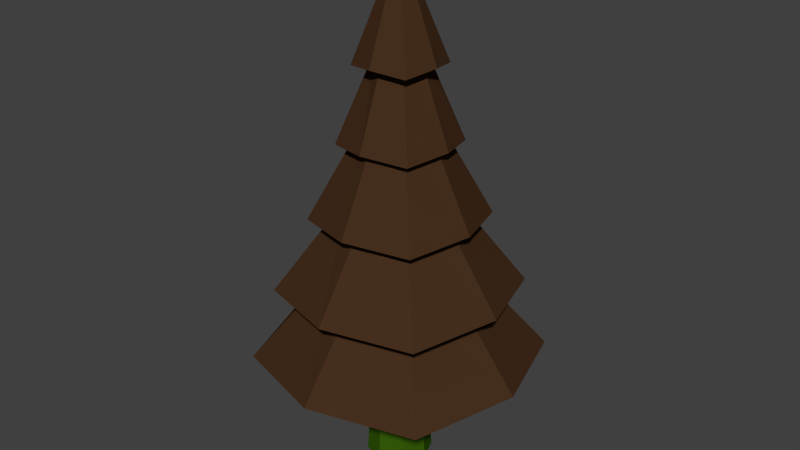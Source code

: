 # Source: tree1_LOD1.blend  (saved by Blender 2.77.0; exported with 4.5.12 LTS)
import bpy
from mathutils import Matrix  # noqa: F401  (used for matrix-valued properties, if any)

bpy.ops.wm.read_factory_settings(use_empty=True)
scene = bpy.context.scene
scene.name = 'Scene'

# ---- collections
col_collection_1 = bpy.data.collections.new('Collection 1'); scene.collection.children.link(col_collection_1)

# ---- materials (node trees are filled in below, after node groups)
mat_material_001 = bpy.data.materials.new('Material.001')
mat_material_001.alpha_threshold = 0.0
mat_material_001.roughness = 0.5
mat_material_002 = bpy.data.materials.new('Material.002')
mat_material_002.alpha_threshold = 0.0
mat_material_002.roughness = 0.5

# ---- material node trees
mat_material_001.use_nodes = True; mat_material_001.node_tree.nodes.clear()
_N = mat_material_001.node_tree.nodes; _L = mat_material_001.node_tree.links
n0 = _N.new('ShaderNodeOutputMaterial'); n0.name = 'Material Output'; n0.location = (300, 300)
n1 = _N.new('ShaderNodeBsdfDiffuse'); n1.name = 'Diffuse BSDF'; n1.location = (10, 300)
n1.inputs[0].default_value = (0.06072, 0.02824, 0.01255, 1.0)
_L.new(n1.outputs[0], n0.inputs[0])
n0.is_active_output = True
mat_material_002.use_nodes = True; mat_material_002.node_tree.nodes.clear()
_N = mat_material_002.node_tree.nodes; _L = mat_material_002.node_tree.links
n0 = _N.new('ShaderNodeOutputMaterial'); n0.name = 'Material Output'; n0.location = (300, 300)
n1 = _N.new('ShaderNodeBsdfDiffuse'); n1.name = 'Diffuse BSDF'; n1.location = (10, 300)
n1.inputs[0].default_value = (0.03757, 0.1149, 0.003481, 1.0)
_L.new(n1.outputs[0], n0.inputs[0])
n0.is_active_output = True

# ---- world
world_world = bpy.data.worlds.new('World'); scene.world = world_world
world_world.color = (0.05088, 0.05088, 0.05088)
world_world.use_sun_shadow = False
world_world.sun_shadow_jitter_overblur = 0.0
world_world.cycles.sampling_method = 'NONE'
world_world.cycles.sample_map_resolution = 256

# ---- meshes
me_cylinder = bpy.data.meshes.new('Cylinder')
me_cylinder.from_pydata([(-4.513e-08, -0.01345, 4.119), (-0.03386, 0.0005768, 4.119), (-0.04788, 0.03443, 4.119), (-0.03386, 0.06829, 4.119), (-4.094e-08, 0.08231, 4.119), (0.03386, 0.06829, 4.119), (0.04788, 0.03443, 4.119), (0.03386, 0.0005768, 4.119), (-1.01e-07, -0.8177, -0.1469), (-8.985e-08, -0.6568, 0.7062), (-7.867e-08, -0.496, 1.559), (-6.749e-08, -0.3351, 2.412), (-5.631e-08, -0.1743, 3.266), (-0.1582, -0.1138, 3.211), (-0.2801, -0.2357, 2.358), (-0.4021, -0.3576, 1.505), (-0.524, -0.4795, 0.6517), (-0.6459, -0.6015, -0.2014), (-0.2087, 0.03443, 3.266), (-0.3696, 0.03443, 2.412), (-0.5304, 0.03443, 1.559), (-0.6912, 0.03443, 0.7062), (-0.8521, 0.03443, -0.1469), (-0.1582, 0.2026, 3.211), (-0.2801, 0.3246, 2.358), (-0.4021, 0.4465, 1.505), (-0.524, 0.5684, 0.6517), (-0.6459, 0.6903, -0.2014), (-3.806e-08, 0.2432, 3.266), (-3.518e-08, 0.404, 2.412), (-3.23e-08, 0.5648, 1.559), (-2.942e-08, 0.7257, 0.7062), (-2.654e-08, 0.8865, -0.1469), (0.1582, 0.2026, 3.211), (0.2801, 0.3246, 2.358), (0.4021, 0.4465, 1.505), (0.524, 0.5684, 0.6517), (0.6459, 0.6903, -0.2014), (0.2087, 0.03443, 3.266), (0.3696, 0.03443, 2.412), (0.5304, 0.03443, 1.559), (0.6912, 0.03443, 0.7062), (0.8521, 0.03443, -0.1469), (0.1582, -0.1138, 3.211), (0.2801, -0.2357, 2.358), (0.4021, -0.3576, 1.505), (0.524, -0.4795, 0.6517), (0.6459, -0.6015, -0.2014), (-0.3575, 0.4019, 2.981), (-2.113e-08, 0.5061, 3.035), (0.3575, 0.4019, 2.981), (-0.4823, 0.5267, 2.128), (-1.64e-08, 0.6707, 2.182), (0.4823, 0.5267, 2.128), (-0.7075, 0.752, 1.275), (-8.227e-09, 0.9678, 1.329), (0.7075, 0.752, 1.275), (-0.9884, 1.033, 0.4216), (-3.698e-09, 1.338, 0.4761), (0.9884, 1.033, 0.4216), (-1.411e-07, -1.528, -0.377), (-1.184, -1.14, -0.4315), (-1.562, 0.03443, -0.377), (-1.184, 1.228, -0.4315), (-4.584e-09, 1.597, -0.377), (1.184, 1.228, -0.4315), (1.562, 0.03443, -0.377), (1.184, -1.14, -0.4315), (0.4716, 0.03443, 3.035), (0.3575, -0.3131, 2.981), (-6.236e-08, -0.4372, 3.035), (-0.4716, 0.03443, 3.035), (-0.3575, -0.3131, 2.981), (-7.202e-08, -0.6018, 2.182), (-0.4823, -0.4379, 2.128), (-0.6363, 0.03443, 2.182), (0.6363, 0.03443, 2.182), (0.4823, -0.4379, 2.128), (-8.983e-08, -0.899, 1.329), (-0.7075, -0.6631, 1.275), (-0.9334, 0.03443, 1.329), (0.9334, 0.03443, 1.329), (0.7075, -0.6631, 1.275), (-1.177e-07, -1.27, 0.4761), (-0.9884, -0.944, 0.4216), (-1.304, 0.03443, 0.4761), (1.304, 0.03443, 0.4761), (0.9884, -0.944, 0.4216), (-1.411e-07, -1.528, -0.377), (-1.184, -1.14, -0.4315), (-1.562, 0.03443, -0.377), (1.562, 0.03443, -0.377), (1.184, -1.14, -0.4315), (-0.003772, 0.4154, -1.792), (-0.003772, 0.4154, 0.2081), (0.266, 0.3036, -1.792), (0.266, 0.3036, 0.2081), (0.3777, 0.03384, -1.792), (0.3777, 0.03384, 0.2081), (0.266, -0.2359, -1.792), (0.266, -0.2359, 0.2081), (-0.003772, -0.3477, -1.792), (-0.003772, -0.3477, 0.2081), (-0.2735, -0.2359, -1.792), (-0.2735, -0.2359, 0.2081), (-0.3853, 0.03384, -1.792), (-0.3853, 0.03384, 0.2081), (-0.2735, 0.3036, -1.792), (-0.2735, 0.3036, 0.2081), (-0.003772, 0.3508, -0.7919), (0.2203, 0.258, -0.7919), (0.3132, 0.03384, -0.7919), (0.2203, -0.1903, -0.7919), (-0.003772, -0.2831, -0.7919), (-0.2279, -0.1903, -0.7919), (-0.3207, 0.03384, -0.7919), (-0.2279, 0.258, -0.7919)], [], [(70, 0, 1, 72), (72, 1, 2, 71), (71, 2, 3, 48), (48, 3, 4, 49), (49, 4, 5, 50), (50, 5, 6, 68), (1, 0, 7, 6, 5, 4, 3, 2), (69, 7, 0, 70), (68, 6, 7, 69), (91, 41, 46, 92), (86, 40, 45, 87), (81, 39, 44, 82), (76, 38, 43, 77), (92, 46, 9, 88), (87, 45, 10, 83), (82, 44, 11, 78), (77, 43, 12, 73), (65, 36, 41, 91), (59, 35, 40, 86), (56, 34, 39, 81), (53, 33, 38, 76), (64, 31, 36, 65), (58, 30, 35, 59), (55, 29, 34, 56), (52, 28, 33, 53), (63, 26, 31, 64), (57, 25, 30, 58), (54, 24, 29, 55), (51, 23, 28, 52), (90, 21, 26, 63), (85, 20, 25, 57), (80, 19, 24, 54), (75, 18, 23, 51), (89, 16, 21, 90), (84, 15, 20, 85), (79, 14, 19, 80), (74, 13, 18, 75), (42, 47, 8, 17, 22, 27, 32, 37), (88, 9, 16, 89), (83, 10, 15, 84), (78, 11, 14, 79), (73, 12, 13, 74), (8, 60, 61, 17), (17, 61, 62, 22), (22, 62, 63, 27), (27, 63, 64, 32), (32, 64, 65, 37), (37, 65, 66, 42), (47, 67, 60, 8), (42, 66, 67, 47), (109, 94, 96, 110), (110, 96, 98, 111), (111, 98, 100, 112), (112, 100, 102, 113), (113, 102, 104, 114), (114, 104, 106, 115), (116, 108, 94, 109), (115, 106, 108, 116), (105, 115, 116, 107), (107, 116, 109, 93), (103, 114, 115, 105), (101, 113, 114, 103), (99, 112, 113, 101), (97, 111, 112, 99), (95, 110, 111, 97), (93, 109, 110, 95)])
me_cylinder.polygons.foreach_set('material_index', [0, 0, 0, 0, 0, 0, 0, 0, 0, 0, 0, 0, 0, 0, 0, 0, 0, 0, 0, 0, 0, 0, 0, 0, 0, 0, 0, 0, 0, 0, 0, 0, 0, 0, 0, 0, 0, 0, 0, 0, 0, 0, 0, 0, 0, 0, 0, 0, 0, 0, 1, 1, 1, 1, 1, 1, 1, 1, 1, 1, 1, 1, 1, 1, 1, 1])
me_cylinder.materials.append(mat_material_001)
me_cylinder.materials.append(mat_material_002)
me_cylinder.use_remesh_preserve_volume = False
me_cylinder.use_remesh_preserve_attributes = False
me_cylinder.use_mirror_vertex_groups = False
me_cylinder.update()

# ---- objects
ob_cylinder = bpy.data.objects.new('Cylinder', me_cylinder)

# ---- transforms, parenting, visibility, modifiers, constraints
ob_cylinder.location = (0.0, 0.0, 0.0)
ob_cylinder.lineart.crease_threshold = 0.0

# ---- collection membership
col_collection_1.objects.link(ob_cylinder)

# ---- scene / render settings (as saved in the file)
scene.frame_start = 1; scene.frame_end = 250; scene.frame_set(1)
scene.render.engine = 'CYCLES'
scene.render.resolution_percentage = 50
scene.render.dither_intensity = 0.0
scene.cycles.use_denoising = False
scene.cycles.samples = 10
scene.cycles.sampling_pattern = 'TABULATED_SOBOL'
scene.cycles.light_sampling_threshold = 0.0
scene.cycles.use_adaptive_sampling = False
scene.cycles.use_light_tree = False
scene.cycles.blur_glossy = 0.0
scene.cycles.pixel_filter_type = 'GAUSSIAN'
scene.cycles.sample_clamp_indirect = 0.0
scene.view_settings.view_transform = 'Standard'
bpy.context.view_layer.update()

# ---- added for rendering (the .blend has no active camera and no usable light): camera, sun
cam_auto = bpy.data.cameras.new('AutoCamera')
cam_auto.lens = 50.0
cam_auto.sensor_width = 36.0
cam_auto.clip_end = 1000.0
ob_auto_camera = bpy.data.objects.new('AutoCamera', cam_auto)
scene.collection.objects.link(ob_auto_camera)
ob_auto_camera.location = (6.82758, -8.15866, 6.62543)
ob_auto_camera.rotation_euler = (1.09748, -7.21219e-08, 0.694738)
scene.camera = ob_auto_camera
light_auto_sun = bpy.data.lights.new('AutoSun', 'SUN')
light_auto_sun.energy = 3.0
light_auto_sun.angle = 0.0523599
ob_auto_sun = bpy.data.objects.new('AutoSun', light_auto_sun)
scene.collection.objects.link(ob_auto_sun)
ob_auto_sun.rotation_euler = (0.872665, 0.174533, 0.523599)
bpy.context.view_layer.update()
